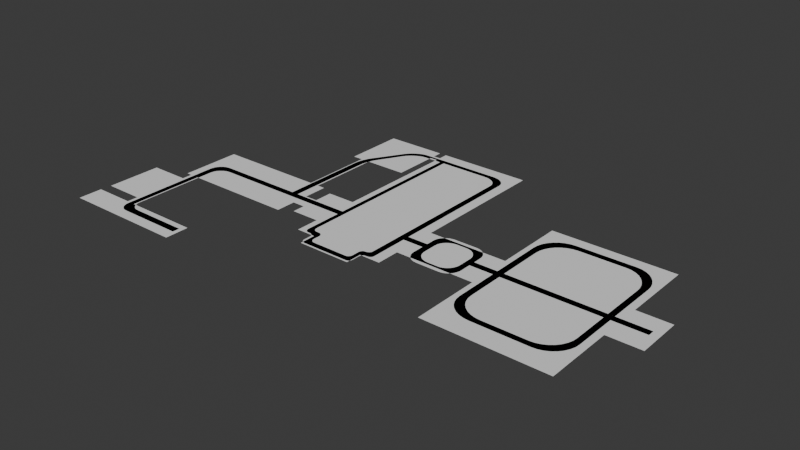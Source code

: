 # Source: mallaSuelo.blend  (saved by Blender 4.1.24; exported with 4.5.12 LTS)
import bpy
from mathutils import Matrix  # noqa: F401  (used for matrix-valued properties, if any)

bpy.ops.wm.read_factory_settings(use_empty=True)
scene = bpy.context.scene
scene.name = 'Scene'

# ---- world
world_world = bpy.data.worlds.new('World'); scene.world = world_world
world_world.use_nodes = True; world_world.node_tree.nodes.clear()
_N = world_world.node_tree.nodes; _L = world_world.node_tree.links
n0 = _N.new('ShaderNodeOutputWorld'); n0.name = 'World Output'; n0.location = (300, 300)
n1 = _N.new('ShaderNodeBackground'); n1.name = 'Background'; n1.location = (10, 300)
n1.inputs[0].default_value = (0.05088, 0.05088, 0.05088, 1.0)
_L.new(n1.outputs[0], n0.inputs[0])
n0.is_active_output = True
world_world.color = (0.05088, 0.05088, 0.05088)
world_world.use_sun_shadow = False
world_world.sun_shadow_jitter_overblur = 0.0

# ---- meshes
me_plane = bpy.data.meshes.new('Plane')
me_plane.from_pydata([(-0.8751, 1.019, 0.0), (-0.8751, 0.5818, 0.0), (-1.174, 0.5818, 0.0), (-1.174, 0.05801, 0.0), (-1.117, 0.05801, 0.0), (-1.117, -0.3745, 0.0), (-1.902, -0.3745, 0.0), (-1.902, -0.9193, 0.0), (-1.371, -0.9193, 0.0), (-1.371, -1.089, 0.0), (-2.254, -1.089, 0.0), (-2.254, -0.9182, 0.0), (-1.967, -0.9182, 0.0), (-1.967, -0.8398, 0.0), (-2.248, -0.8398, 0.0), (-2.248, -0.4487, 0.0), (-1.967, -0.4487, 0.0), (-1.967, -0.3745, 0.0), (-2.006, -0.3745, 0.0), (-2.006, 0.05801, 0.0), (-1.24, 0.05801, 0.0), (-1.24, 0.5818, 0.0), (-1.312, 0.5818, 0.0), (-1.312, 1.019, 0.0), (-0.8751, 0.9495, 0.0), (-0.8751, 0.912, 0.0), (-0.8214, 0.9495, 0.0), (-0.8214, 0.912, 0.0), (-0.8214, 1.019, 0.0), (-0.1554, 1.019, 0.0), (-0.1554, 0.004336, 0.0), (0.4073, 0.004336, 0.0), (0.4073, 0.5143, 0.0), (1.273, 0.5143, 0.0), (1.273, 0.004336, 0.0), (1.511, 0.004336, 0.0), (1.511, -0.3232, 0.0), (1.273, -0.3232, 0.0), (1.273, -0.8177, 0.0), (0.4073, -0.8177, 0.0), (0.4073, -0.3232, 0.0), (-0.1554, -0.3232, 0.0), (-0.1554, -0.4902, 0.0), (-0.3049, -0.4902, 0.0), (-0.3049, -0.6067, 0.0), (-0.6851, -0.6067, 0.0), (-0.6851, -0.4902, 0.0), (-0.8214, -0.4902, 0.0), (-0.8214, -0.3232, 0.0), (-1.025, -0.3232, 0.0), (-1.025, -0.2316, 0.0), (-1.117, -0.1145, 0.0), (-1.117, -0.2316, 0.0), (-1.025, -0.1145, 0.0), (-1.025, 0.01832, 0.0), (-0.8214, 0.01832, 0.0)], [], [(28, 26, 29), (24, 0, 23), (23, 21, 2), (30, 29, 27), (27, 26, 24), (27, 24, 25), (23, 22, 21), (30, 27, 55), (53, 48, 55), (6, 16, 13), (3, 2, 21), (25, 23, 2), (3, 21, 20), (34, 33, 32), (34, 32, 31), (51, 4, 3), (51, 3, 20), (18, 17, 19), (10, 7, 12), (54, 53, 55), (43, 42, 41), (36, 35, 34), (31, 37, 34), (37, 36, 34), (50, 48, 53), (51, 50, 53), (48, 30, 55), (50, 51, 52), (51, 20, 52), (6, 5, 52), (2, 1, 25), (50, 49, 48), (38, 37, 40), (37, 31, 40), (38, 40, 39), (40, 30, 41), (48, 43, 41), (41, 30, 48), (31, 30, 40), (6, 20, 19), (17, 16, 6), (52, 20, 6), (25, 24, 23), (15, 13, 16), (17, 6, 19), (13, 15, 14), (48, 47, 46), (44, 43, 46), (43, 48, 46), (44, 46, 45), (7, 13, 12), (11, 10, 12), (29, 26, 27), (9, 8, 7), (9, 7, 10), (7, 6, 13)])
_uv = me_plane.uv_layers.new(name='UVMap')
_uv.uv.foreach_set('vector', [0.0, 0.0, 0.0, 0.0, 0.0, 0.0, 0.0, 0.0, 0.0, 0.0, 0.0, 0.0, 0.0, 0.0, 0.0, 0.0, 0.0, 0.0, 0.0, 0.0, 0.0, 0.0, 0.0, 0.0, 0.0, 0.0, 0.0, 0.0, 0.0, 0.0, 0.0, 0.0, 0.0, 0.0, 0.0, 0.0, 0.0, 0.0, 0.0, 0.0, 0.0, 0.0, 0.0, 0.0, 0.0, 0.0, 0.0, 0.0, 0.0, 0.0, 0.0, 0.0, 0.0, 0.0, 0.0, 0.0, 0.0, 0.0, 0.0, 0.0, 0.0, 0.0, 0.0, 0.0, 0.0, 0.0, 0.0, 0.0, 0.0, 0.0, 0.0, 0.0, 0.0, 0.0, 0.0, 0.0, 0.0, 0.0, 0.0, 0.0, 0.0, 0.0, 0.0, 0.0, 0.0, 0.0, 0.0, 0.0, 0.0, 0.0, 0.0, 0.0, 0.0, 0.0, 0.0, 0.0, 0.0, 0.0, 0.0, 0.0, 0.0, 0.0, 0.0, 0.0, 0.0, 0.0, 0.0, 0.0, 0.0, 0.0, 0.0, 0.0, 0.0, 0.0, 0.0, 0.0, 0.0, 0.0, 0.0, 0.0, 0.0, 0.0, 0.0, 0.0, 0.0, 0.0, 0.0, 0.0, 0.0, 0.0, 0.0, 0.0, 0.0, 0.0, 0.0, 0.0, 0.0, 0.0, 0.0, 0.0, 0.0, 0.0, 0.0, 0.0, 0.0, 0.0, 0.0, 0.0, 0.0, 0.0, 0.0, 0.0, 0.0, 0.0, 0.0, 0.0, 0.0, 0.0, 0.0, 0.0, 0.0, 0.0, 0.0, 0.0, 0.0, 0.0, 0.0, 0.0, 0.0, 0.0, 0.0, 0.0, 0.0, 0.0, 0.0, 0.0, 0.0, 0.0, 0.0, 0.0, 0.0, 0.0, 0.0, 0.0, 0.0, 0.0, 0.0, 0.0, 0.0, 0.0, 0.0, 0.0, 0.0, 0.0, 0.0, 0.0, 0.0, 0.0, 0.0, 0.0, 0.0, 0.0, 0.0, 0.0, 0.0, 0.0, 0.0, 0.0, 0.0, 0.0, 0.0, 0.0, 0.0, 0.0, 0.0, 0.0, 0.0, 0.0, 0.0, 0.0, 0.0, 0.0, 0.0, 0.0, 0.0, 0.0, 0.0, 0.0, 0.0, 0.0, 0.0, 0.0, 0.0, 0.0, 0.0, 0.0, 0.0, 0.0, 0.0, 0.0, 0.0, 0.0, 0.0, 0.0, 0.0, 0.0, 0.0, 0.0, 0.0, 0.0, 0.0, 0.0, 0.0, 0.0, 0.0, 0.0, 0.0, 0.0, 0.0, 0.0, 0.0, 0.0, 0.0, 0.0, 0.0, 0.0, 0.0, 0.0, 0.0, 0.0, 0.0, 0.0, 0.0, 0.0, 0.0, 0.0, 0.0, 0.0, 0.0, 0.0, 0.0, 0.0, 0.0, 0.0, 0.0, 0.0, 0.0, 0.0, 0.0, 0.0, 0.0, 0.0, 0.0, 0.0, 0.0, 0.0, 0.0, 0.0, 0.0, 0.0, 0.0, 0.0, 0.0, 0.0, 0.0, 0.0, 0.0, 0.0, 0.0, 0.0, 0.0, 0.0, 0.0, 0.0, 0.0, 0.0, 0.0, 0.0, 0.0, 0.0, 0.0, 0.0, 0.0, 0.0, 0.0, 0.0, 0.0, 0.0, 0.0, 0.0, 0.0, 0.0, 0.0, 0.0, 0.0, 0.0])
me_plane.update()
me_plane_001 = bpy.data.meshes.new('Plane.001')
me_plane_001.from_pydata([(-1.184, -0.1251, 0.0), (-0.7793, -0.1251, 0.0), (-0.7793, 0.8958, 0.0), (-0.2282, -0.1251, 0.0), (-0.7793, 0.9331, 0.0), (-0.08032, -0.1251, 0.0), (0.2755, -0.1251, 0.0), (0.4433, -0.1251, 0.0), (1.223, -0.1251, 0.0), (1.456, -0.1251, 0.0), (1.456, -0.1733, 0.0), (-1.233, -0.1733, 0.0), (1.18, -0.1251, 0.0), (-0.2282, -0.1733, 0.0), (-0.7793, -0.1733, 0.0), (-0.7457, 0.8958, 0.0), (-0.03309, -0.1251, 0.0), (0.2319, -0.1251, 0.0), (0.4433, -0.1733, 0.0), (0.2319, -0.1733, 0.0), (-0.03309, -0.1733, 0.0), (0.4904, -0.1251, 0.0), (0.4904, -0.1733, 0.0), (0.2755, -0.1733, 0.0), (-0.08032, -0.1733, 0.0), (1.18, -0.1733, 0.0), (1.223, -0.1733, 0.0), (-1.233, -0.1251, 0.0), (-1.184, -0.1733, 0.0), (-1.402, -0.9595, 0.0), (-1.402, -1.011, 0.0), (-0.7457, -0.1733, 0.0), (-0.7457, -0.1251, 0.0), (-0.2736, -0.1733, 0.0), (-0.2736, -0.1251, 0.0), (-0.7457, 0.9331, 0.0), (-1.233, 0.5136, 0.0), (-1.195, 0.6377, 0.0), (-1.232, 0.5269, 0.0), (-1.23, 0.5421, 0.0), (-1.227, 0.5586, 0.0), (-1.222, 0.5757, 0.0), (-1.216, 0.5928, 0.0), (-1.21, 0.6093, 0.0), (-1.203, 0.6244, 0.0), (-1.148, 0.6377, 0.0), (-1.184, 0.5136, 0.0), (-1.155, 0.6244, 0.0), (-1.162, 0.6093, 0.0), (-1.168, 0.5928, 0.0), (-1.173, 0.5757, 0.0), (-1.178, 0.5586, 0.0), (-1.181, 0.5421, 0.0), (-1.183, 0.5269, 0.0), (-0.9108, 0.8958, 0.0), (-1.05, 0.8064, 0.0), (-0.9289, 0.8941, 0.0), (-0.9484, 0.889, 0.0), (-0.9683, 0.8808, 0.0), (-0.9881, 0.8697, 0.0), (-1.007, 0.8561, 0.0), (-1.024, 0.8407, 0.0), (-1.039, 0.8239, 0.0), (-1.067, 0.8469, 0.0), (-0.9259, 0.9331, 0.0), (-1.055, 0.8637, 0.0), (-1.04, 0.8799, 0.0), (-1.023, 0.8948, 0.0), (-1.004, 0.9079, 0.0), (-0.9836, 0.9186, 0.0), (-0.9636, 0.9266, 0.0), (-0.9441, 0.9315, 0.0), (-0.3427, 0.9331, 0.0), (-0.2282, 0.839, 0.0), (-0.3204, 0.9313, 0.0), (-0.2989, 0.926, 0.0), (-0.2791, 0.9173, 0.0), (-0.2617, 0.9056, 0.0), (-0.2475, 0.8913, 0.0), (-0.2369, 0.875, 0.0), (-0.2304, 0.8574, 0.0), (-0.2736, 0.8017, 0.0), (-0.3881, 0.8958, 0.0), (-0.2758, 0.8201, 0.0), (-0.2823, 0.8378, 0.0), (-0.2929, 0.854, 0.0), (-0.3071, 0.8683, 0.0), (-0.3245, 0.88, 0.0), (-0.3443, 0.8887, 0.0), (-0.3658, 0.894, 0.0), (-0.2282, -0.449, 0.0), (-0.2607, -0.4773, 0.0), (-0.2288, -0.4545, 0.0), (-0.2306, -0.4598, 0.0), (-0.2336, -0.4647, 0.0), (-0.2377, -0.469, 0.0), (-0.2426, -0.4725, 0.0), (-0.2483, -0.4751, 0.0), (-0.2544, -0.4767, 0.0), (-0.2981, -0.5623, 0.0), (-0.3273, -0.5936, 0.0), (-0.2986, -0.5684, 0.0), (-0.3003, -0.5743, 0.0), (-0.303, -0.5797, 0.0), (-0.3066, -0.5844, 0.0), (-0.311, -0.5883, 0.0), (-0.3161, -0.5912, 0.0), (-0.3216, -0.593, 0.0), (-0.3648, -0.5533, 0.0), (-0.3356, -0.522, 0.0), (-0.3591, -0.5527, 0.0), (-0.3536, -0.5509, 0.0), (-0.3486, -0.5481, 0.0), (-0.3442, -0.5442, 0.0), (-0.3405, -0.5394, 0.0), (-0.3378, -0.534, 0.0), (-0.3362, -0.5281, 0.0), (-0.2686, -0.4773, 0.0), (-0.2981, -0.5082, 0.0), (-0.2743, -0.4779, 0.0), (-0.2799, -0.4796, 0.0), (-0.285, -0.4825, 0.0), (-0.2894, -0.4863, 0.0), (-0.2931, -0.491, 0.0), (-0.2958, -0.4963, 0.0), (-0.2975, -0.5021, 0.0), (-0.3356, -0.4688, 0.0), (-0.3061, -0.4379, 0.0), (-0.3351, -0.4628, 0.0), (-0.3334, -0.457, 0.0), (-0.3307, -0.4516, 0.0), (-0.327, -0.447, 0.0), (-0.3225, -0.4431, 0.0), (-0.3174, -0.4403, 0.0), (-0.3119, -0.4385, 0.0), (-0.3061, -0.4379, 0.0), (-0.2736, -0.4097, 0.0), (-0.2998, -0.4374, 0.0), (-0.2937, -0.4358, 0.0), (-0.288, -0.4331, 0.0), (-0.2831, -0.4296, 0.0), (-0.2791, -0.4254, 0.0), (-0.276, -0.4205, 0.0), (-0.2742, -0.4152, 0.0), (-0.6934, -0.4379, 0.0), (-0.6583, -0.4711, 0.0), (-0.6866, -0.4385, 0.0), (-0.68, -0.4404, 0.0), (-0.6739, -0.4435, 0.0), (-0.6686, -0.4476, 0.0), (-0.6642, -0.4526, 0.0), (-0.6609, -0.4584, 0.0), (-0.6589, -0.4646, 0.0), (-0.6652, -0.5936, 0.0), (-0.7, -0.56, 0.0), (-0.672, -0.5929, 0.0), (-0.6785, -0.591, 0.0), (-0.6845, -0.5879, 0.0), (-0.6898, -0.5837, 0.0), (-0.6941, -0.5787, 0.0), (-0.6973, -0.5729, 0.0), (-0.6993, -0.5666, 0.0), (-0.7, -0.5104, 0.0), (-0.7351, -0.4773, 0.0), (-0.7007, -0.504, 0.0), (-0.7027, -0.4977, 0.0), (-0.7059, -0.492, 0.0), (-0.7103, -0.487, 0.0), (-0.7156, -0.4829, 0.0), (-0.7217, -0.4798, 0.0), (-0.7283, -0.4779, 0.0), (-0.7476, -0.4773, 0.0), (-0.7793, -0.4401, 0.0), (-0.7538, -0.4765, 0.0), (-0.7597, -0.4744, 0.0), (-0.7652, -0.471, 0.0), (-0.77, -0.4664, 0.0), (-0.774, -0.4608, 0.0), (-0.7769, -0.4543, 0.0), (-0.7787, -0.4474, 0.0), (-0.6583, -0.5198, 0.0), (-0.6235, -0.5533, 0.0), (-0.6576, -0.5263, 0.0), (-0.6556, -0.5326, 0.0), (-0.6524, -0.5384, 0.0), (-0.6481, -0.5435, 0.0), (-0.6428, -0.5477, 0.0), (-0.6368, -0.5508, 0.0), (-0.6303, -0.5527, 0.0), (-0.7457, -0.4008, 0.0), (-0.7139, -0.4379, 0.0), (-0.7451, -0.408, 0.0), (-0.7433, -0.415, 0.0), (-0.7403, -0.4214, 0.0), (-0.7364, -0.427, 0.0), (-0.7316, -0.4316, 0.0), (-0.7261, -0.4351, 0.0), (-0.7201, -0.4372, 0.0), (-1.944, -0.2197, 0.0), (-1.844, -0.1251, 0.0), (-1.942, -0.2013, 0.0), (-1.937, -0.1835, 0.0), (-1.927, -0.1671, 0.0), (-1.915, -0.1528, 0.0), (-1.9, -0.141, 0.0), (-1.883, -0.1323, 0.0), (-1.864, -0.1269, 0.0), (-1.793, -0.1733, 0.0), (-1.893, -0.2679, 0.0), (-1.813, -0.1751, 0.0), (-1.832, -0.1805, 0.0), (-1.849, -0.1892, 0.0), (-1.864, -0.201, 0.0), (-1.877, -0.2153, 0.0), (-1.886, -0.2317, 0.0), (-1.891, -0.2494, 0.0), (-1.893, -0.8795, 0.0), (-1.815, -0.9595, 0.0), (-1.892, -0.8951, 0.0), (-1.887, -0.9101, 0.0), (-1.88, -0.924, 0.0), (-1.87, -0.9361, 0.0), (-1.858, -0.9461, 0.0), (-1.845, -0.9534, 0.0), (-1.83, -0.958, 0.0), (-1.866, -1.011, 0.0), (-1.944, -0.9314, 0.0), (-1.881, -1.01, 0.0), (-1.896, -1.005, 0.0), (-1.909, -0.9979, 0.0), (-1.921, -0.988, 0.0), (-1.931, -0.9759, 0.0), (-1.938, -0.962, 0.0), (-1.943, -0.947, 0.0), (-0.08032, -0.06282, 0.0), (0.01986, 0.02826, 0.0), (-0.0784, -0.04505, 0.0), (-0.0727, -0.02796, 0.0), (-0.06344, -0.01222, 0.0), (-0.05098, 0.001585, 0.0), (-0.0358, 0.01291, 0.0), (-0.01848, 0.02133, 0.0), (0.0003169, 0.02651, 0.0), (0.1795, 0.02826, 0.0), (0.2755, -0.06638, 0.0), (0.1982, 0.02644, 0.0), (0.2162, 0.02106, 0.0), (0.2328, 0.01231, 0.0), (0.2473, 0.0005423, 0.0), (0.2593, -0.0138, 0.0), (0.2681, -0.03016, 0.0), (0.2736, -0.04791, 0.0), (0.2755, -0.2519, 0.0), (0.1827, -0.3499, 0.0), (0.2737, -0.271, 0.0), (0.2684, -0.2894, 0.0), (0.2598, -0.3064, 0.0), (0.2483, -0.3212, 0.0), (0.2342, -0.3334, 0.0), (0.2182, -0.3425, 0.0), (0.2008, -0.348, 0.0), (0.01626, -0.3499, 0.0), (-0.08032, -0.2558, 0.0), (-0.00258, -0.3481, 0.0), (-0.0207, -0.3428, 0.0), (-0.0374, -0.3341, 0.0), (-0.05203, -0.3224, 0.0), (-0.06404, -0.3081, 0.0), (-0.07297, -0.2918, 0.0), (-0.07847, -0.2742, 0.0), (0.06709, -0.01468, 0.0), (-0.03309, -0.1058, 0.0), (0.04755, -0.01643, 0.0), (0.02876, -0.02161, 0.0), (0.01143, -0.03003, 0.0), (-0.003747, -0.04135, 0.0), (-0.01621, -0.05515, 0.0), (-0.02546, -0.0709, 0.0), (-0.03117, -0.08799, 0.0), (0.2319, -0.1093, 0.0), (0.1359, -0.01468, 0.0), (0.2301, -0.09085, 0.0), (0.2246, -0.0731, 0.0), (0.2157, -0.05674, 0.0), (0.2038, -0.0424, 0.0), (0.1892, -0.03063, 0.0), (0.1726, -0.02188, 0.0), (0.1546, -0.0165, 0.0), (-0.03309, -0.2098, 0.0), (0.06349, -0.3039, 0.0), (-0.03123, -0.2282, 0.0), (-0.02574, -0.2458, 0.0), (-0.01681, -0.2621, 0.0), (-0.004801, -0.2764, 0.0), (0.009835, -0.2881, 0.0), (0.02653, -0.2968, 0.0), (0.04465, -0.3021, 0.0), (0.1391, -0.3039, 0.0), (0.2319, -0.2059, 0.0), (0.1572, -0.302, 0.0), (0.1746, -0.2965, 0.0), (0.1907, -0.2874, 0.0), (0.2047, -0.2752, 0.0), (0.2163, -0.2604, 0.0), (0.2248, -0.2434, 0.0), (0.2301, -0.225, 0.0), (0.4433, 0.252, 0.0), (0.6289, 0.4367, 0.0), (0.4469, 0.288, 0.0), (0.4575, 0.3227, 0.0), (0.4746, 0.3546, 0.0), (0.4977, 0.3826, 0.0), (0.5258, 0.4056, 0.0), (0.5579, 0.4226, 0.0), (0.5927, 0.4331, 0.0), (1.045, 0.4367, 0.0), (1.223, 0.2438, 0.0), (1.08, 0.433, 0.0), (1.113, 0.422, 0.0), (1.144, 0.4042, 0.0), (1.171, 0.3802, 0.0), (1.193, 0.351, 0.0), (1.21, 0.3176, 0.0), (1.22, 0.2814, 0.0), (1.223, -0.4826, 0.0), (1.039, -0.6681, 0.0), (1.22, -0.5187, 0.0), (1.209, -0.5535, 0.0), (1.192, -0.5856, 0.0), (1.169, -0.6137, 0.0), (1.141, -0.6368, 0.0), (1.109, -0.6539, 0.0), (1.075, -0.6645, 0.0), (0.6363, -0.6681, 0.0), (0.4433, -0.4899, 0.0), (0.5987, -0.6646, 0.0), (0.5625, -0.6545, 0.0), (0.5291, -0.638, 0.0), (0.4999, -0.6159, 0.0), (0.4759, -0.5889, 0.0), (0.458, -0.5581, 0.0), (0.4471, -0.5246, 0.0), (1.18, 0.197, 0.0), (1.002, 0.3899, 0.0), (1.177, 0.2346, 0.0), (1.167, 0.2708, 0.0), (1.15, 0.3041, 0.0), (1.128, 0.3334, 0.0), (1.101, 0.3574, 0.0), (1.07, 0.3752, 0.0), (1.037, 0.3862, 0.0), (0.6759, 0.3899, 0.0), (0.4904, 0.2052, 0.0), (0.6397, 0.3863, 0.0), (0.6049, 0.3758, 0.0), (0.5728, 0.3587, 0.0), (0.5447, 0.3358, 0.0), (0.5216, 0.3078, 0.0), (0.5045, 0.2759, 0.0), (0.4939, 0.2412, 0.0), (0.9955, -0.6246, 0.0), (1.18, -0.4391, 0.0), (1.032, -0.6211, 0.0), (1.066, -0.6105, 0.0), (1.098, -0.5934, 0.0), (1.126, -0.5703, 0.0), (1.149, -0.5422, 0.0), (1.166, -0.5101, 0.0), (1.177, -0.4753, 0.0), (0.4904, -0.4465, 0.0), (0.6833, -0.6246, 0.0), (0.4941, -0.4812, 0.0), (0.5051, -0.5146, 0.0), (0.5229, -0.5454, 0.0), (0.5469, -0.5724, 0.0), (0.5761, -0.5946, 0.0), (0.6095, -0.6111, 0.0), (0.6457, -0.6212, 0.0)], [], [(37, 45, 55, 63), (0, 28, 14, 1), (1, 14, 31, 32), (28, 0, 27, 11), (198, 226, 216, 208), (181, 153, 100, 108), (171, 163, 144, 190), (4, 2, 15, 35), (15, 2, 1, 32), (15, 82, 72, 35), (33, 13, 3, 34), (109, 99, 118, 126), (31, 14, 172, 189), (127, 117, 91, 135), (13, 24, 5, 3), (24, 20, 16, 5), (270, 280, 243, 235), (244, 279, 17, 6), (289, 261, 253, 297), (19, 23, 6, 17), (20, 24, 262, 288), (298, 252, 23, 19), (23, 18, 7, 6), (7, 18, 22, 21), (324, 26, 25, 361), (22, 18, 334, 369), (22, 25, 12, 21), (25, 26, 8, 12), (370, 333, 325, 360), (12, 8, 316, 342), (343, 315, 307, 351), (10, 9, 8, 26), (36, 46, 53, 38), (38, 53, 52, 39), (39, 52, 51, 40), (40, 51, 50, 41), (41, 50, 49, 42), (42, 49, 48, 43), (43, 48, 47, 44), (44, 47, 45, 37), (46, 36, 27, 0), (54, 64, 71, 56), (56, 71, 70, 57), (57, 70, 69, 58), (58, 69, 68, 59), (59, 68, 67, 60), (60, 67, 66, 61), (61, 66, 65, 62), (62, 65, 63, 55), (64, 54, 2, 4), (72, 82, 89, 74), (74, 89, 88, 75), (75, 88, 87, 76), (76, 87, 86, 77), (77, 86, 85, 78), (78, 85, 84, 79), (79, 84, 83, 80), (80, 83, 81, 73), (81, 34, 3, 73), (99, 109, 116, 101), (101, 116, 115, 102), (102, 115, 114, 103), (103, 114, 113, 104), (104, 113, 112, 105), (105, 112, 111, 106), (106, 111, 110, 107), (107, 110, 108, 100), (90, 136, 143, 92), (92, 143, 142, 93), (93, 142, 141, 94), (94, 141, 140, 95), (95, 140, 139, 96), (96, 139, 138, 97), (97, 138, 137, 98), (98, 137, 135, 91), (117, 127, 134, 119), (119, 134, 133, 120), (120, 133, 132, 121), (121, 132, 131, 122), (122, 131, 130, 123), (123, 130, 129, 124), (124, 129, 128, 125), (125, 128, 126, 118), (136, 90, 13, 33), (144, 163, 170, 146), (146, 170, 169, 147), (147, 169, 168, 148), (148, 168, 167, 149), (149, 167, 166, 150), (150, 166, 165, 151), (151, 165, 164, 152), (152, 164, 162, 145), (171, 190, 197, 173), (173, 197, 196, 174), (174, 196, 195, 175), (175, 195, 194, 176), (176, 194, 193, 177), (177, 193, 192, 178), (178, 192, 191, 179), (179, 191, 189, 172), (153, 181, 188, 155), (155, 188, 187, 156), (156, 187, 186, 157), (157, 186, 185, 158), (158, 185, 184, 159), (159, 184, 183, 160), (160, 183, 182, 161), (161, 182, 180, 154), (145, 162, 154, 180), (198, 208, 215, 200), (200, 215, 214, 201), (201, 214, 213, 202), (202, 213, 212, 203), (203, 212, 211, 204), (204, 211, 210, 205), (205, 210, 209, 206), (206, 209, 207, 199), (11, 27, 199, 207), (216, 226, 233, 218), (218, 233, 232, 219), (219, 232, 231, 220), (220, 231, 230, 221), (221, 230, 229, 222), (222, 229, 228, 223), (223, 228, 227, 224), (224, 227, 225, 217), (217, 225, 30, 29), (261, 289, 296, 263), (263, 296, 295, 264), (264, 295, 294, 265), (265, 294, 293, 266), (266, 293, 292, 267), (267, 292, 291, 268), (268, 291, 290, 269), (269, 290, 288, 262), (252, 298, 305, 254), (254, 305, 304, 255), (255, 304, 303, 256), (256, 303, 302, 257), (257, 302, 301, 258), (258, 301, 300, 259), (259, 300, 299, 260), (260, 299, 297, 253), (243, 280, 287, 245), (245, 287, 286, 246), (246, 286, 285, 247), (247, 285, 284, 248), (248, 284, 283, 249), (249, 283, 282, 250), (250, 282, 281, 251), (251, 281, 279, 244), (234, 271, 278, 236), (236, 278, 277, 237), (237, 277, 276, 238), (238, 276, 275, 239), (239, 275, 274, 240), (240, 274, 273, 241), (241, 273, 272, 242), (242, 272, 270, 235), (16, 271, 234, 5), (306, 352, 359, 308), (308, 359, 358, 309), (309, 358, 357, 310), (310, 357, 356, 311), (311, 356, 355, 312), (312, 355, 354, 313), (313, 354, 353, 314), (314, 353, 351, 307), (315, 343, 350, 317), (317, 350, 349, 318), (318, 349, 348, 319), (319, 348, 347, 320), (320, 347, 346, 321), (321, 346, 345, 322), (322, 345, 344, 323), (323, 344, 342, 316), (333, 370, 377, 335), (335, 377, 376, 336), (336, 376, 375, 337), (337, 375, 374, 338), (338, 374, 373, 339), (339, 373, 372, 340), (340, 372, 371, 341), (341, 371, 369, 334), (324, 361, 368, 326), (326, 368, 367, 327), (327, 367, 366, 328), (328, 366, 365, 329), (329, 365, 364, 330), (330, 364, 363, 331), (331, 363, 362, 332), (332, 362, 360, 325), (352, 306, 7, 21)])
_uv = me_plane_001.uv_layers.new(name='UVMap')
_uv.uv.foreach_set('vector', [0.0, 0.0, 0.0, 0.0, 0.0, 0.0, 0.0, 0.0, 0.0, 0.0, 0.0, 0.0, 0.0, 0.0, 0.0, 0.0, 0.0, 0.0, 0.0, 0.0, 0.0, 0.0, 0.0, 0.0, 0.0, 0.0, 0.0, 0.0, 0.0, 0.0, 0.0, 0.0, 0.0, 0.0, 0.0, 0.0, 0.0, 0.0, 0.0, 0.0, 0.0, 0.0, 0.0, 0.0, 0.0, 0.0, 0.0, 0.0, 0.0, 0.0, 0.0, 0.0, 0.0, 0.0, 0.0, 0.0, 0.0, 0.0, 0.0, 0.0, 0.0, 0.0, 0.0, 0.0, 0.0, 0.0, 0.0, 0.0, 0.0, 0.0, 0.0, 0.0, 0.0, 0.0, 0.0, 0.0, 0.0, 0.0, 0.0, 0.0, 0.0, 0.0, 0.0, 0.0, 0.0, 0.0, 0.0, 0.0, 0.0, 0.0, 0.0, 0.0, 0.0, 0.0, 0.0, 0.0, 0.0, 0.0, 0.0, 0.0, 0.0, 0.0, 0.0, 0.0, 0.0, 0.0, 0.0, 0.0, 0.0, 0.0, 0.0, 0.0, 0.0, 0.0, 0.0, 0.0, 0.0, 0.0, 0.0, 0.0, 0.0, 0.0, 0.0, 0.0, 0.0, 0.0, 0.0, 0.0, 0.0, 0.0, 0.0, 0.0, 0.0, 0.0, 0.0, 0.0, 0.0, 0.0, 0.0, 0.0, 0.0, 0.0, 0.0, 0.0, 0.0, 0.0, 0.0, 0.0, 0.0, 0.0, 0.0, 0.0, 0.0, 0.0, 0.0, 0.0, 0.0, 0.0, 0.0, 0.0, 0.0, 0.0, 0.0, 0.0, 0.0, 0.0, 0.0, 0.0, 0.0, 0.0, 0.0, 0.0, 0.0, 0.0, 0.0, 0.0, 0.0, 0.0, 0.0, 0.0, 0.0, 0.0, 0.0, 0.0, 0.0, 0.0, 0.0, 0.0, 0.0, 0.0, 0.0, 0.0, 0.0, 0.0, 0.0, 0.0, 0.0, 0.0, 0.0, 0.0, 0.0, 0.0, 0.0, 0.0, 0.0, 0.0, 0.0, 0.0, 0.0, 0.0, 0.0, 0.0, 0.0, 0.0, 0.0, 0.0, 0.0, 0.0, 0.0, 0.0, 0.0, 0.0, 0.0, 0.0, 0.0, 0.0, 0.0, 0.0, 0.0, 0.0, 0.0, 0.0, 0.0, 0.0, 0.0, 0.0, 0.0, 0.0, 0.0, 0.0, 0.0, 0.0, 0.0, 0.0, 0.0, 0.0, 0.0, 0.0, 0.0, 0.0, 0.0, 0.0, 0.0, 0.0, 0.0, 0.0, 0.0, 0.0, 0.0, 0.0, 0.0, 0.0, 0.0, 0.0, 0.0, 0.0, 0.0, 0.0, 0.0, 0.0, 0.0, 0.0, 0.0, 0.0, 0.0, 0.0, 0.0, 0.0, 0.0, 0.0, 0.0, 0.0, 0.0, 0.0, 0.0, 0.0, 0.0, 0.0, 0.0, 0.0, 0.0, 0.0, 0.0, 0.0, 0.0, 0.0, 0.0, 0.0, 0.0, 0.0, 0.0, 0.0, 0.0, 0.0, 0.0, 0.0, 0.0, 0.0, 0.0, 0.0, 0.0, 0.0, 0.0, 0.0, 0.0, 0.0, 0.0, 0.0, 0.0, 0.0, 0.0, 0.0, 0.0, 0.0, 0.0, 0.0, 0.0, 0.0, 0.0, 0.0, 0.0, 0.0, 0.0, 0.0, 0.0, 0.0, 0.0, 0.0, 0.0, 0.0, 0.0, 0.0, 0.0, 0.0, 0.0, 0.0, 0.0, 0.0, 0.0, 0.0, 0.0, 0.0, 0.0, 0.0, 0.0, 0.0, 0.0, 0.0, 0.0, 0.0, 0.0, 0.0, 0.0, 0.0, 0.0, 0.0, 0.0, 0.0, 0.0, 0.0, 0.0, 0.0, 0.0, 0.0, 0.0, 0.0, 0.0, 0.0, 0.0, 0.0, 0.0, 0.0, 0.0, 0.0, 0.0, 0.0, 0.0, 0.0, 0.0, 0.0, 0.0, 0.0, 0.0, 0.0, 0.0, 0.0, 0.0, 0.0, 0.0, 0.0, 0.0, 0.0, 0.0, 0.0, 0.0, 0.0, 0.0, 0.0, 0.0, 0.0, 0.0, 0.0, 0.0, 0.0, 0.0, 0.0, 0.0, 0.0, 0.0, 0.0, 0.0, 0.0, 0.0, 0.0, 0.0, 0.0, 0.0, 0.0, 0.0, 0.0, 0.0, 0.0, 0.0, 0.0, 0.0, 0.0, 0.0, 0.0, 0.0, 0.0, 0.0, 0.0, 0.0, 0.0, 0.0, 0.0, 0.0, 0.0, 0.0, 0.0, 0.0, 0.0, 0.0, 0.0, 0.0, 0.0, 0.0, 0.0, 0.0, 0.0, 0.0, 0.0, 0.0, 0.0, 0.0, 0.0, 0.0, 0.0, 0.0, 0.0, 0.0, 0.0, 0.0, 0.0, 0.0, 0.0, 0.0, 0.0, 0.0, 0.0, 0.0, 0.0, 0.0, 0.0, 0.0, 0.0, 0.0, 0.0, 0.0, 0.0, 0.0, 0.0, 0.0, 0.0, 0.0, 0.0, 0.0, 0.0, 0.0, 0.0, 0.0, 0.0, 0.0, 0.0, 0.0, 0.0, 0.0, 0.0, 0.0, 0.0, 0.0, 0.0, 0.0, 0.0, 0.0, 0.0, 0.0, 0.0, 0.0, 0.0, 0.0, 0.0, 0.0, 0.0, 0.0, 0.0, 0.0, 0.0, 0.0, 0.0, 0.0, 0.0, 0.0, 0.0, 0.0, 0.0, 0.0, 0.0, 0.0, 0.0, 0.0, 0.0, 0.0, 0.0, 0.0, 0.0, 0.0, 0.0, 0.0, 0.0, 0.0, 0.0, 0.0, 0.0, 0.0, 0.0, 0.0, 0.0, 0.0, 0.0, 0.0, 0.0, 0.0, 0.0, 0.0, 0.0, 0.0, 0.0, 0.0, 0.0, 0.0, 0.0, 0.0, 0.0, 0.0, 0.0, 0.0, 0.0, 0.0, 0.0, 0.0, 0.0, 0.0, 0.0, 0.0, 0.0, 0.0, 0.0, 0.0, 0.0, 0.0, 0.0, 0.0, 0.0, 0.0, 0.0, 0.0, 0.0, 0.0, 0.0, 0.0, 0.0, 0.0, 0.0, 0.0, 0.0, 0.0, 0.0, 0.0, 0.0, 0.0, 0.0, 0.0, 0.0, 0.0, 0.0, 0.0, 0.0, 0.0, 0.0, 0.0, 0.0, 0.0, 0.0, 0.0, 0.0, 0.0, 0.0, 0.0, 0.0, 0.0, 0.0, 0.0, 0.0, 0.0, 0.0, 0.0, 0.0, 0.0, 0.0, 0.0, 0.0, 0.0, 0.0, 0.0, 0.0, 0.0, 0.0, 0.0, 0.0, 0.0, 0.0, 0.0, 0.0, 0.0, 0.0, 0.0, 0.0, 0.0, 0.0, 0.0, 0.0, 0.0, 0.0, 0.0, 0.0, 0.0, 0.0, 0.0, 0.0, 0.0, 0.0, 0.0, 0.0, 0.0, 0.0, 0.0, 0.0, 0.0, 0.0, 0.0, 0.0, 0.0, 0.0, 0.0, 0.0, 0.0, 0.0, 0.0, 0.0, 0.0, 0.0, 0.0, 0.0, 0.0, 0.0, 0.0, 0.0, 0.0, 0.0, 0.0, 0.0, 0.0, 0.0, 0.0, 0.0, 0.0, 0.0, 0.0, 0.0, 0.0, 0.0, 0.0, 0.0, 0.0, 0.0, 0.0, 0.0, 0.0, 0.0, 0.0, 0.0, 0.0, 0.0, 0.0, 0.0, 0.0, 0.0, 0.0, 0.0, 0.0, 0.0, 0.0, 0.0, 0.0, 0.0, 0.0, 0.0, 0.0, 0.0, 0.0, 0.0, 0.0, 0.0, 0.0, 0.0, 0.0, 0.0, 0.0, 0.0, 0.0, 0.0, 0.0, 0.0, 0.0, 0.0, 0.0, 0.0, 0.0, 0.0, 0.0, 0.0, 0.0, 0.0, 0.0, 0.0, 0.0, 0.0, 0.0, 0.0, 0.0, 0.0, 0.0, 0.0, 0.0, 0.0, 0.0, 0.0, 0.0, 0.0, 0.0, 0.0, 0.0, 0.0, 0.0, 0.0, 0.0, 0.0, 0.0, 0.0, 0.0, 0.0, 0.0, 0.0, 0.0, 0.0, 0.0, 0.0, 0.0, 0.0, 0.0, 0.0, 0.0, 0.0, 0.0, 0.0, 0.0, 0.0, 0.0, 0.0, 0.0, 0.0, 0.0, 0.0, 0.0, 0.0, 0.0, 0.0, 0.0, 0.0, 0.0, 0.0, 0.0, 0.0, 0.0, 0.0, 0.0, 0.0, 0.0, 0.0, 0.0, 0.0, 0.0, 0.0, 0.0, 0.0, 0.0, 0.0, 0.0, 0.0, 0.0, 0.0, 0.0, 0.0, 0.0, 0.0, 0.0, 0.0, 0.0, 0.0, 0.0, 0.0, 0.0, 0.0, 0.0, 0.0, 0.0, 0.0, 0.0, 0.0, 0.0, 0.0, 0.0, 0.0, 0.0, 0.0, 0.0, 0.0, 0.0, 0.0, 0.0, 0.0, 0.0, 0.0, 0.0, 0.0, 0.0, 0.0, 0.0, 0.0, 0.0, 0.0, 0.0, 0.0, 0.0, 0.0, 0.0, 0.0, 0.0, 0.0, 0.0, 0.0, 0.0, 0.0, 0.0, 0.0, 0.0, 0.0, 0.0, 0.0, 0.0, 0.0, 0.0, 0.0, 0.0, 0.0, 0.0, 0.0, 0.0, 0.0, 0.0, 0.0, 0.0, 0.0, 0.0, 0.0, 0.0, 0.0, 0.0, 0.0, 0.0, 0.0, 0.0, 0.0, 0.0, 0.0, 0.0, 0.0, 0.0, 0.0, 0.0, 0.0, 0.0, 0.0, 0.0, 0.0, 0.0, 0.0, 0.0, 0.0, 0.0, 0.0, 0.0, 0.0, 0.0, 0.0, 0.0, 0.0, 0.0, 0.0, 0.0, 0.0, 0.0, 0.0, 0.0, 0.0, 0.0, 0.0, 0.0, 0.0, 0.0, 0.0, 0.0, 0.0, 0.0, 0.0, 0.0, 0.0, 0.0, 0.0, 0.0, 0.0, 0.0, 0.0, 0.0, 0.0, 0.0, 0.0, 0.0, 0.0, 0.0, 0.0, 0.0, 0.0, 0.0, 0.0, 0.0, 0.0, 0.0, 0.0, 0.0, 0.0, 0.0, 0.0, 0.0, 0.0, 0.0, 0.0, 0.0, 0.0, 0.0, 0.0, 0.0, 0.0, 0.0, 0.0, 0.0, 0.0, 0.0, 0.0, 0.0, 0.0, 0.0, 0.0, 0.0, 0.0, 0.0, 0.0, 0.0, 0.0, 0.0, 0.0, 0.0, 0.0, 0.0, 0.0, 0.0, 0.0, 0.0, 0.0, 0.0, 0.0, 0.0, 0.0, 0.0, 0.0, 0.0, 0.0, 0.0, 0.0, 0.0, 0.0, 0.0, 0.0, 0.0, 0.0, 0.0, 0.0, 0.0, 0.0, 0.0, 0.0, 0.0, 0.0, 0.0, 0.0, 0.0, 0.0, 0.0, 0.0, 0.0, 0.0, 0.0, 0.0, 0.0, 0.0, 0.0, 0.0, 0.0, 0.0, 0.0, 0.0, 0.0, 0.0, 0.0, 0.0, 0.0, 0.0, 0.0, 0.0, 0.0, 0.0, 0.0, 0.0, 0.0, 0.0, 0.0, 0.0, 0.0, 0.0, 0.0, 0.0, 0.0, 0.0, 0.0, 0.0, 0.0, 0.0, 0.0, 0.0, 0.0, 0.0, 0.0, 0.0, 0.0, 0.0, 0.0, 0.0, 0.0, 0.0, 0.0, 0.0, 0.0, 0.0, 0.0, 0.0, 0.0, 0.0, 0.0, 0.0, 0.0, 0.0, 0.0, 0.0, 0.0, 0.0, 0.0, 0.0, 0.0, 0.0, 0.0, 0.0, 0.0, 0.0, 0.0, 0.0, 0.0, 0.0, 0.0, 0.0, 0.0, 0.0, 0.0, 0.0, 0.0, 0.0, 0.0, 0.0, 0.0, 0.0, 0.0, 0.0, 0.0, 0.0, 0.0, 0.0, 0.0, 0.0, 0.0, 0.0, 0.0, 0.0, 0.0, 0.0, 0.0, 0.0, 0.0, 0.0, 0.0, 0.0, 0.0, 0.0, 0.0, 0.0, 0.0, 0.0, 0.0, 0.0, 0.0, 0.0, 0.0, 0.0, 0.0, 0.0, 0.0, 0.0, 0.0, 0.0, 0.0, 0.0, 0.0, 0.0, 0.0, 0.0, 0.0, 0.0, 0.0, 0.0, 0.0, 0.0, 0.0, 0.0, 0.0, 0.0, 0.0, 0.0, 0.0, 0.0, 0.0, 0.0, 0.0, 0.0, 0.0, 0.0, 0.0, 0.0, 0.0, 0.0, 0.0, 0.0, 0.0, 0.0, 0.0, 0.0, 0.0, 0.0, 0.0, 0.0, 0.0, 0.0, 0.0, 0.0, 0.0, 0.0, 0.0, 0.0, 0.0, 0.0, 0.0, 0.0, 0.0, 0.0, 0.0, 0.0, 0.0, 0.0, 0.0, 0.0, 0.0, 0.0, 0.0, 0.0, 0.0, 0.0, 0.0, 0.0, 0.0, 0.0, 0.0, 0.0, 0.0, 0.0, 0.0, 0.0, 0.0, 0.0, 0.0, 0.0, 0.0, 0.0, 0.0, 0.0, 0.0, 0.0, 0.0, 0.0, 0.0, 0.0, 0.0, 0.0, 0.0, 0.0, 0.0, 0.0, 0.0, 0.0, 0.0, 0.0, 0.0, 0.0, 0.0, 0.0, 0.0, 0.0, 0.0, 0.0, 0.0, 0.0, 0.0, 0.0, 0.0, 0.0, 0.0, 0.0, 0.0, 0.0, 0.0, 0.0, 0.0, 0.0, 0.0, 0.0, 0.0, 0.0, 0.0, 0.0, 0.0, 0.0, 0.0, 0.0, 0.0, 0.0, 0.0, 0.0, 0.0, 0.0, 0.0, 0.0, 0.0, 0.0, 0.0, 0.0, 0.0, 0.0, 0.0, 0.0, 0.0, 0.0, 0.0, 0.0, 0.0, 0.0, 0.0, 0.0, 0.0, 0.0, 0.0, 0.0, 0.0, 0.0, 0.0, 0.0, 0.0, 0.0, 0.0, 0.0, 0.0, 0.0, 0.0, 0.0, 0.0, 0.0, 0.0, 0.0, 0.0, 0.0, 0.0, 0.0, 0.0, 0.0, 0.0, 0.0, 0.0, 0.0, 0.0, 0.0, 0.0, 0.0, 0.0, 0.0, 0.0, 0.0, 0.0, 0.0, 0.0, 0.0, 0.0, 0.0, 0.0, 0.0, 0.0, 0.0, 0.0, 0.0, 0.0, 0.0, 0.0, 0.0, 0.0, 0.0, 0.0, 0.0, 0.0, 0.0, 0.0, 0.0, 0.0, 0.0, 0.0, 0.0, 0.0, 0.0, 0.0, 0.0, 0.0, 0.0, 0.0, 0.0, 0.0, 0.0, 0.0, 0.0, 0.0, 0.0, 0.0, 0.0, 0.0, 0.0, 0.0, 0.0, 0.0, 0.0, 0.0, 0.0, 0.0, 0.0, 0.0, 0.0, 0.0, 0.0, 0.0, 0.0, 0.0, 0.0, 0.0, 0.0, 0.0, 0.0, 0.0, 0.0, 0.0, 0.0, 0.0, 0.0, 0.0, 0.0, 0.0, 0.0, 0.0, 0.0, 0.0, 0.0, 0.0, 0.0, 0.0, 0.0, 0.0, 0.0, 0.0, 0.0, 0.0, 0.0, 0.0, 0.0, 0.0, 0.0, 0.0, 0.0, 0.0, 0.0, 0.0, 0.0, 0.0, 0.0, 0.0, 0.0, 0.0, 0.0, 0.0, 0.0, 0.0, 0.0, 0.0, 0.0, 0.0, 0.0, 0.0, 0.0, 0.0, 0.0, 0.0, 0.0, 0.0, 0.0, 0.0, 0.0, 0.0, 0.0, 0.0, 0.0, 0.0, 0.0, 0.0, 0.0, 0.0, 0.0, 0.0, 0.0, 0.0, 0.0, 0.0, 0.0, 0.0, 0.0, 0.0, 0.0, 0.0, 0.0, 0.0, 0.0, 0.0, 0.0, 0.0, 0.0, 0.0, 0.0, 0.0, 0.0, 0.0, 0.0, 0.0, 0.0, 0.0, 0.0])
me_plane_001.update()

# ---- objects
ob_empty = bpy.data.objects.new('Empty', None)
ob_plane = bpy.data.objects.new('Plane', me_plane)
ob_empty_001 = bpy.data.objects.new('Empty.001', None)
ob_plane_001 = bpy.data.objects.new('Plane.001', me_plane_001)

# ---- transforms, parenting, visibility, modifiers, constraints
ob_empty.location = (0.0, 0.0, 0.0)
ob_empty.empty_display_type = 'IMAGE'
ob_empty.empty_display_size = 5.0
ob_plane.location = (0.0, 0.0, 0.0)
ob_empty_001.location = (-0.2621, -0.04178, 0.0)
ob_empty_001.scale = (1.044, 1.044, 1.044)
ob_empty_001.empty_display_type = 'IMAGE'
ob_empty_001.empty_display_size = 5.0
ob_plane_001.location = (0.0, 0.0, 0.0)

# ---- collection membership
scene.collection.objects.link(ob_empty)
scene.collection.objects.link(ob_plane)
scene.collection.objects.link(ob_empty_001)
scene.collection.objects.link(ob_plane_001)

# ---- scene / render settings (as saved in the file)
scene.frame_start = 1; scene.frame_end = 250; scene.frame_set(1)
scene.render.engine = 'CYCLES'
scene.render.use_motion_blur = True
scene.cycles.feature_set = 'EXPERIMENTAL'
scene.cycles.samples = 512
scene.cycles.sampling_pattern = 'TABULATED_SOBOL'
scene.eevee.ray_tracing_options.trace_max_roughness = 0.0
bpy.context.view_layer.update()

# ---- added for rendering (the .blend has no active camera and no usable light): camera, sun
cam_auto = bpy.data.cameras.new('AutoCamera')
cam_auto.lens = 50.0
cam_auto.sensor_width = 36.0
cam_auto.clip_end = 1000.0
ob_auto_camera = bpy.data.objects.new('AutoCamera', cam_auto)
scene.collection.objects.link(ob_auto_camera)
ob_auto_camera.location = (3.62005, -4.82519, 3.19336)
ob_auto_camera.rotation_euler = (1.09748, -7.21219e-08, 0.694738)
scene.camera = ob_auto_camera
light_auto_sun = bpy.data.lights.new('AutoSun', 'SUN')
light_auto_sun.energy = 3.0
light_auto_sun.angle = 0.0523599
ob_auto_sun = bpy.data.objects.new('AutoSun', light_auto_sun)
scene.collection.objects.link(ob_auto_sun)
ob_auto_sun.rotation_euler = (0.872665, 0.174533, 0.523599)
bpy.context.view_layer.update()
